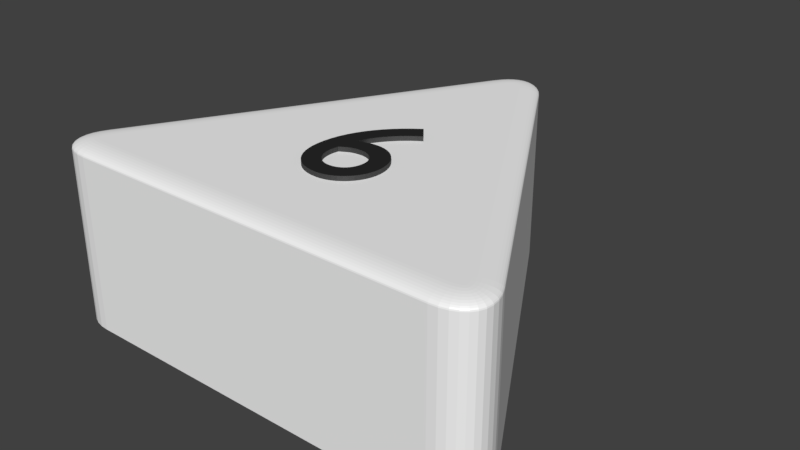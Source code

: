 # Source: dreieck_6_weiss.blend  (saved by Blender 2.79.0; exported with 4.5.12 LTS)
import bpy
from mathutils import Matrix  # noqa: F401  (used for matrix-valued properties, if any)

bpy.ops.wm.read_factory_settings(use_empty=True)
scene = bpy.context.scene
scene.name = 'Scene'

# ---- collections
col_collection_1 = bpy.data.collections.new('Collection 1'); scene.collection.children.link(col_collection_1)

# ---- materials (node trees are filled in below, after node groups)
mat_material_002 = bpy.data.materials.new('Material.002')
mat_material_002.alpha_threshold = 0.0
mat_material_002.roughness = 0.5
mat_material_003 = bpy.data.materials.new('Material.003')
mat_material_003.alpha_threshold = 0.0
mat_material_003.roughness = 0.5

# ---- material node trees
mat_material_002.use_nodes = True; mat_material_002.node_tree.nodes.clear()
_N = mat_material_002.node_tree.nodes; _L = mat_material_002.node_tree.links
n0 = _N.new('ShaderNodeBsdfDiffuse'); n0.name = 'Diffuse BSDF'; n0.location = (10, 300)
n0.inputs[0].default_value = (1.0, 1.0, 1.0, 1.0)
n1 = _N.new('ShaderNodeOutputMaterial'); n1.name = 'Material Output'; n1.location = (383, 229)
n2 = _N.new('ShaderNodeBsdfAnisotropic'); n2.name = 'Glossy BSDF'; n2.location = (9, 167)
n2.distribution = 'GGX'
n2.inputs[1].default_value = 0.4472
n3 = _N.new('ShaderNodeMixShader'); n3.name = 'Mix Shader'; n3.location = (208, 244)
n3.inputs[0].default_value = 0.1
_L.new(n0.outputs[0], n3.inputs[1])
_L.new(n2.outputs[0], n3.inputs[2])
_L.new(n3.outputs[0], n1.inputs[0])
n1.is_active_output = True
mat_material_003.use_nodes = True; mat_material_003.node_tree.nodes.clear()
_N = mat_material_003.node_tree.nodes; _L = mat_material_003.node_tree.links
n0 = _N.new('ShaderNodeBsdfDiffuse'); n0.name = 'Diffuse BSDF'; n0.location = (10, 300)
n0.inputs[0].default_value = (0.01298, 0.01298, 0.01298, 1.0)
n1 = _N.new('ShaderNodeOutputMaterial'); n1.name = 'Material Output'; n1.location = (383, 229)
n2 = _N.new('ShaderNodeBsdfAnisotropic'); n2.name = 'Glossy BSDF'; n2.location = (9, 167)
n2.distribution = 'GGX'
n2.inputs[1].default_value = 0.4472
n3 = _N.new('ShaderNodeMixShader'); n3.name = 'Mix Shader'; n3.location = (208, 244)
n3.inputs[0].default_value = 0.1
_L.new(n0.outputs[0], n3.inputs[1])
_L.new(n2.outputs[0], n3.inputs[2])
_L.new(n3.outputs[0], n1.inputs[0])
n1.is_active_output = True

# ---- world
world_world = bpy.data.worlds.new('World'); scene.world = world_world
world_world.color = (0.05088, 0.05088, 0.05088)
world_world.use_sun_shadow = False
world_world.sun_shadow_jitter_overblur = 0.0
world_world.cycles.sampling_method = 'MANUAL'

# ---- meshes
me_cylinder = bpy.data.meshes.new('Cylinder')
me_cylinder.from_pydata([(-0.1, 0.8268, -1.0), (0.1, 0.8268, -1.0), (-0.08313, 0.8518, -1.0), (-0.0642, 0.8718, -1.0), (-0.0437, 0.8866, -1.0), (-0.02212, 0.8955, -1.0), (-7.451e-09, 0.8985, -1.0), (0.02212, 0.8955, -1.0), (0.0437, 0.8866, -1.0), (0.0642, 0.8718, -1.0), (0.08313, 0.8518, -1.0), (0.766, -0.3268, -1.0), (0.666, -0.5, -1.0), (0.7792, -0.3539, -1.0), (0.7871, -0.3803, -1.0), (0.7896, -0.4054, -1.0), (0.7866, -0.4286, -1.0), (0.7782, -0.4493, -1.0), (0.7645, -0.4669, -1.0), (0.7459, -0.4811, -1.0), (0.7229, -0.4915, -1.0), (0.6961, -0.4979, -1.0), (-0.666, -0.5, -1.0), (-0.766, -0.3268, -1.0), (-0.6961, -0.4979, -1.0), (-0.7229, -0.4915, -1.0), (-0.7459, -0.4811, -1.0), (-0.7645, -0.4669, -1.0), (-0.7782, -0.4493, -1.0), (-0.7866, -0.4286, -1.0), (-0.7896, -0.4054, -1.0), (-0.7871, -0.3803, -1.0), (-0.7792, -0.3539, -1.0), (0.03214, 0.7843, 1.0), (0.1, 0.8268, 0.92), (0.04275, 0.791, 0.999), (0.05311, 0.7975, 0.9961), (0.06295, 0.8036, 0.9913), (0.07203, 0.8093, 0.9847), (0.08012, 0.8144, 0.9766), (0.08704, 0.8187, 0.967), (0.0926, 0.8222, 0.9563), (0.09668, 0.8247, 0.9447), (0.09916, 0.8263, 0.9325), (-0.03214, 0.7843, 1.0), (-0.1, 0.8268, 0.92), (-0.04275, 0.791, 0.999), (-0.05311, 0.7975, 0.9961), (-0.06295, 0.8036, 0.9913), (-0.07203, 0.8093, 0.9847), (-0.08012, 0.8144, 0.9766), (-0.08704, 0.8187, 0.967), (-0.0926, 0.8222, 0.9563), (-0.09668, 0.8247, 0.9447), (-0.09916, 0.8263, 0.9325), (0.02047, 0.8016, 1.0), (0.08313, 0.8518, 0.92), (0.03027, 0.8094, 0.999), (0.03983, 0.8171, 0.9961), (0.04891, 0.8244, 0.9913), (0.0573, 0.8311, 0.9847), (0.06477, 0.8371, 0.9766), (0.07116, 0.8422, 0.967), (0.0763, 0.8463, 0.9563), (0.08006, 0.8493, 0.9447), (0.08235, 0.8511, 0.9325), (0.01128, 0.8113, 1.0), (0.0642, 0.8718, 0.92), (0.01956, 0.8208, 0.999), (0.02764, 0.83, 0.9961), (0.03531, 0.8388, 0.9913), (0.04239, 0.8469, 0.9847), (0.0487, 0.8541, 0.9766), (0.0541, 0.8603, 0.967), (0.05844, 0.8652, 0.9563), (0.06161, 0.8689, 0.9447), (0.06355, 0.8711, 0.9325), (0.004518, 0.8162, 1.0), (0.0437, 0.8866, 0.92), (0.01065, 0.8272, 0.999), (0.01663, 0.8379, 0.9961), (0.02231, 0.8481, 0.9913), (0.02755, 0.8576, 0.9847), (0.03222, 0.8659, 0.9766), (0.03622, 0.8731, 0.967), (0.03943, 0.8789, 0.9563), (0.04178, 0.8831, 0.9447), (0.04322, 0.8857, 0.9325), (0.001011, 0.8177, 1.0), (0.02212, 0.8955, 0.92), (0.004314, 0.8298, 0.999), (0.007535, 0.8417, 0.9961), (0.0106, 0.853, 0.9913), (0.01342, 0.8634, 0.9847), (0.01594, 0.8727, 0.9766), (0.01809, 0.8807, 0.967), (0.01982, 0.887, 0.9563), (0.02109, 0.8917, 0.9447), (0.02186, 0.8946, 0.9325), (-1.397e-08, 0.8178, 1.0), (-7.451e-09, 0.8985, 0.92), (-1.298e-08, 0.8304, 0.999), (-1.199e-08, 0.8427, 0.9961), (-1.106e-08, 0.8545, 0.9913), (-1.024e-08, 0.8653, 0.9847), (-9.313e-09, 0.8749, 0.9766), (-8.615e-09, 0.8831, 0.967), (-8.149e-09, 0.8897, 0.9563), (-7.8e-09, 0.8946, 0.9447), (-7.567e-09, 0.8975, 0.9325), (-0.001011, 0.8177, 1.0), (-0.02212, 0.8955, 0.92), (-0.004314, 0.8298, 0.999), (-0.007535, 0.8417, 0.9961), (-0.0106, 0.853, 0.9913), (-0.01342, 0.8634, 0.9847), (-0.01594, 0.8727, 0.9766), (-0.01809, 0.8807, 0.967), (-0.01982, 0.887, 0.9563), (-0.02109, 0.8917, 0.9447), (-0.02186, 0.8946, 0.9325), (-0.004518, 0.8162, 1.0), (-0.0437, 0.8866, 0.92), (-0.01065, 0.8272, 0.999), (-0.01663, 0.8379, 0.9961), (-0.02231, 0.8481, 0.9913), (-0.02755, 0.8576, 0.9847), (-0.03222, 0.8659, 0.9766), (-0.03622, 0.8731, 0.967), (-0.03943, 0.8789, 0.9563), (-0.04178, 0.8831, 0.9447), (-0.04322, 0.8857, 0.9325), (-0.01128, 0.8113, 1.0), (-0.0642, 0.8718, 0.92), (-0.01956, 0.8208, 0.999), (-0.02764, 0.83, 0.9961), (-0.03531, 0.8388, 0.9913), (-0.04239, 0.8469, 0.9847), (-0.0487, 0.8541, 0.9766), (-0.0541, 0.8603, 0.967), (-0.05844, 0.8652, 0.9563), (-0.06161, 0.8689, 0.9447), (-0.06355, 0.8711, 0.9325), (-0.02047, 0.8016, 1.0), (-0.08313, 0.8518, 0.92), (-0.03027, 0.8094, 0.999), (-0.03983, 0.8171, 0.9961), (-0.04891, 0.8244, 0.9913), (-0.0573, 0.8311, 0.9847), (-0.06477, 0.8371, 0.9766), (-0.07116, 0.8422, 0.967), (-0.0763, 0.8463, 0.9563), (-0.08006, 0.8493, 0.9447), (-0.08235, 0.8511, 0.9325), (0.6632, -0.42, 1.0), (0.666, -0.5, 0.92), (0.6636, -0.4325, 0.999), (0.6641, -0.4447, 0.9961), (0.6645, -0.4563, 0.9913), (0.6649, -0.467, 0.9847), (0.6652, -0.4766, 0.9766), (0.6655, -0.4847, 0.967), (0.6657, -0.4913, 0.9563), (0.6659, -0.4961, 0.9447), (0.666, -0.499, 0.9325), (0.6953, -0.3643, 1.0), (0.766, -0.3268, 0.92), (0.7064, -0.3585, 0.999), (0.7172, -0.3527, 0.9961), (0.7274, -0.3473, 0.9913), (0.7369, -0.3423, 0.9847), (0.7453, -0.3378, 0.9766), (0.7525, -0.334, 0.967), (0.7583, -0.3309, 0.9563), (0.7626, -0.3286, 0.9447), (0.7652, -0.3273, 0.9325), (0.684, -0.4185, 1.0), (0.6961, -0.4979, 0.92), (0.6859, -0.4309, 0.999), (0.6877, -0.443, 0.9961), (0.6895, -0.4545, 0.9913), (0.6911, -0.4652, 0.9847), (0.6925, -0.4746, 0.9766), (0.6938, -0.4827, 0.967), (0.6948, -0.4892, 0.9563), (0.6955, -0.494, 0.9447), (0.6959, -0.4969, 0.9325), (0.697, -0.4154, 1.0), (0.7229, -0.4915, 0.92), (0.7011, -0.4273, 0.999), (0.705, -0.439, 0.9961), (0.7088, -0.45, 0.9913), (0.7122, -0.4602, 0.9847), (0.7153, -0.4692, 0.9766), (0.718, -0.477, 0.967), (0.7201, -0.4832, 0.9563), (0.7217, -0.4878, 0.9447), (0.7226, -0.4906, 0.9325), (0.7046, -0.412, 1.0), (0.7459, -0.4811, 0.92), (0.7111, -0.4228, 0.999), (0.7174, -0.4334, 0.9961), (0.7234, -0.4434, 0.9913), (0.7289, -0.4526, 0.9847), (0.7338, -0.4609, 0.9766), (0.738, -0.4679, 0.967), (0.7414, -0.4736, 0.9563), (0.7439, -0.4777, 0.9447), (0.7454, -0.4803, 0.9325), (0.7076, -0.4097, 1.0), (0.7645, -0.4669, 0.92), (0.7165, -0.4187, 0.999), (0.7252, -0.4274, 0.9961), (0.7334, -0.4357, 0.9913), (0.741, -0.4433, 0.9847), (0.7478, -0.4502, 0.9766), (0.7536, -0.456, 0.967), (0.7583, -0.4607, 0.9563), (0.7617, -0.4641, 0.9447), (0.7638, -0.4662, 0.9325), (0.7082, -0.4089, 1.0), (0.7782, -0.4493, 0.92), (0.7192, -0.4152, 0.999), (0.7298, -0.4214, 0.9961), (0.74, -0.4272, 0.9913), (0.7493, -0.4326, 0.9847), (0.7577, -0.4374, 0.9766), (0.7648, -0.4416, 0.967), (0.7705, -0.4449, 0.9563), (0.7747, -0.4473, 0.9447), (0.7773, -0.4488, 0.9325), (0.7086, -0.408, 1.0), (0.7866, -0.4286, 0.92), (0.7208, -0.4112, 0.999), (0.7327, -0.4143, 0.9961), (0.744, -0.4173, 0.9913), (0.7545, -0.4201, 0.9847), (0.7638, -0.4226, 0.9766), (0.7717, -0.4247, 0.967), (0.7781, -0.4264, 0.9563), (0.7828, -0.4276, 0.9447), (0.7856, -0.4283, 0.9325), (0.7091, -0.4042, 1.0), (0.7896, -0.4054, 0.92), (0.7217, -0.4044, 0.999), (0.734, -0.4046, 0.9961), (0.7457, -0.4048, 0.9913), (0.7564, -0.4049, 0.9847), (0.766, -0.4051, 0.9766), (0.7742, -0.4052, 0.967), (0.7809, -0.4053, 0.9563), (0.7857, -0.4054, 0.9447), (0.7886, -0.4054, 0.9325), (0.7083, -0.3959, 1.0), (0.7871, -0.3803, 0.92), (0.7206, -0.3935, 0.999), (0.7327, -0.3911, 0.9961), (0.7441, -0.3888, 0.9913), (0.7546, -0.3867, 0.9847), (0.764, -0.3849, 0.9766), (0.7721, -0.3833, 0.967), (0.7785, -0.382, 0.9563), (0.7833, -0.3811, 0.9447), (0.7862, -0.3805, 0.9325), (0.7044, -0.3831, 1.0), (0.7792, -0.3539, 0.92), (0.7161, -0.3785, 0.999), (0.7275, -0.3741, 0.9961), (0.7384, -0.3698, 0.9913), (0.7484, -0.3659, 0.9847), (0.7573, -0.3624, 0.9766), (0.7649, -0.3595, 0.967), (0.7711, -0.3571, 0.9563), (0.7755, -0.3553, 0.9447), (0.7783, -0.3542, 0.9325), (-0.6953, -0.3643, 1.0), (-0.766, -0.3268, 0.92), (-0.7064, -0.3585, 0.999), (-0.7172, -0.3527, 0.9961), (-0.7274, -0.3473, 0.9913), (-0.7369, -0.3423, 0.9847), (-0.7453, -0.3378, 0.9766), (-0.7525, -0.334, 0.967), (-0.7583, -0.3309, 0.9563), (-0.7626, -0.3286, 0.9447), (-0.7652, -0.3273, 0.9325), (-0.6632, -0.42, 1.0), (-0.666, -0.5, 0.92), (-0.6636, -0.4325, 0.999), (-0.6641, -0.4447, 0.9961), (-0.6645, -0.4563, 0.9913), (-0.6649, -0.467, 0.9847), (-0.6652, -0.4766, 0.9766), (-0.6655, -0.4847, 0.967), (-0.6657, -0.4913, 0.9563), (-0.6659, -0.4961, 0.9447), (-0.666, -0.499, 0.9325), (-0.7044, -0.3831, 1.0), (-0.7792, -0.3539, 0.92), (-0.7161, -0.3785, 0.999), (-0.7275, -0.3741, 0.9961), (-0.7384, -0.3698, 0.9913), (-0.7484, -0.3659, 0.9847), (-0.7573, -0.3624, 0.9766), (-0.7649, -0.3595, 0.967), (-0.7711, -0.3571, 0.9563), (-0.7755, -0.3553, 0.9447), (-0.7783, -0.3542, 0.9325), (-0.7083, -0.3959, 1.0), (-0.7871, -0.3803, 0.92), (-0.7206, -0.3935, 0.999), (-0.7327, -0.3911, 0.9961), (-0.7441, -0.3888, 0.9913), (-0.7546, -0.3867, 0.9847), (-0.764, -0.3849, 0.9766), (-0.7721, -0.3833, 0.967), (-0.7785, -0.382, 0.9563), (-0.7833, -0.3811, 0.9447), (-0.7862, -0.3805, 0.9325), (-0.7091, -0.4042, 1.0), (-0.7896, -0.4054, 0.92), (-0.7217, -0.4044, 0.999), (-0.734, -0.4046, 0.9961), (-0.7457, -0.4048, 0.9913), (-0.7564, -0.4049, 0.9847), (-0.766, -0.4051, 0.9766), (-0.7742, -0.4052, 0.967), (-0.7809, -0.4053, 0.9563), (-0.7857, -0.4054, 0.9447), (-0.7886, -0.4054, 0.9325), (-0.7086, -0.408, 1.0), (-0.7866, -0.4286, 0.92), (-0.7208, -0.4112, 0.999), (-0.7327, -0.4143, 0.9961), (-0.744, -0.4173, 0.9913), (-0.7545, -0.4201, 0.9847), (-0.7638, -0.4226, 0.9766), (-0.7717, -0.4247, 0.967), (-0.7781, -0.4264, 0.9563), (-0.7828, -0.4276, 0.9447), (-0.7856, -0.4283, 0.9325), (-0.7082, -0.4089, 1.0), (-0.7782, -0.4493, 0.92), (-0.7192, -0.4152, 0.999), (-0.7298, -0.4214, 0.9961), (-0.74, -0.4272, 0.9913), (-0.7493, -0.4326, 0.9847), (-0.7577, -0.4374, 0.9766), (-0.7648, -0.4416, 0.967), (-0.7705, -0.4449, 0.9563), (-0.7747, -0.4473, 0.9447), (-0.7773, -0.4488, 0.9325), (-0.7076, -0.4097, 1.0), (-0.7645, -0.4669, 0.92), (-0.7165, -0.4187, 0.999), (-0.7252, -0.4274, 0.9961), (-0.7334, -0.4357, 0.9913), (-0.741, -0.4433, 0.9847), (-0.7478, -0.4502, 0.9766), (-0.7536, -0.456, 0.967), (-0.7583, -0.4607, 0.9563), (-0.7617, -0.4641, 0.9447), (-0.7638, -0.4662, 0.9325), (-0.7046, -0.412, 1.0), (-0.7459, -0.4811, 0.92), (-0.7111, -0.4228, 0.999), (-0.7174, -0.4334, 0.9961), (-0.7234, -0.4434, 0.9913), (-0.7289, -0.4526, 0.9847), (-0.7338, -0.4609, 0.9766), (-0.738, -0.4679, 0.967), (-0.7414, -0.4736, 0.9563), (-0.7439, -0.4777, 0.9447), (-0.7454, -0.4803, 0.9325), (-0.697, -0.4154, 1.0), (-0.7229, -0.4915, 0.92), (-0.7011, -0.4273, 0.999), (-0.705, -0.439, 0.9961), (-0.7088, -0.45, 0.9913), (-0.7122, -0.4602, 0.9847), (-0.7153, -0.4692, 0.9766), (-0.718, -0.477, 0.967), (-0.7201, -0.4832, 0.9563), (-0.7217, -0.4878, 0.9447), (-0.7226, -0.4906, 0.9325), (-0.684, -0.4185, 1.0), (-0.6961, -0.4979, 0.92), (-0.6859, -0.4309, 0.999), (-0.6877, -0.443, 0.9961), (-0.6895, -0.4545, 0.9913), (-0.6911, -0.4652, 0.9847), (-0.6925, -0.4746, 0.9766), (-0.6938, -0.4827, 0.967), (-0.6948, -0.4892, 0.9563), (-0.6955, -0.494, 0.9447), (-0.6959, -0.4969, 0.9325), (0.04738, 0.257, 1.05), (0.02015, 0.2374, 1.05), (-0.004891, 0.2166, 1.05), (-0.02771, 0.1947, 1.05), (-0.04826, 0.1717, 1.05), (-0.06652, 0.1478, 1.05), (-0.08246, 0.1231, 1.05), (-0.09603, 0.0977, 1.05), (-0.1072, 0.07169, 1.05), (-0.116, 0.04519, 1.05), (-0.1223, 0.01831, 1.05), (-0.1261, -0.008845, 1.05), (-0.1273, -0.03616, 1.05), (-0.1262, -0.05857, 1.05), (-0.1227, -0.07963, 1.05), (-0.1171, -0.09924, 1.05), (-0.1095, -0.1173, 1.05), (-0.09984, -0.1336, 1.05), (-0.08838, -0.1482, 1.05), (-0.07516, -0.1608, 1.05), (-0.0603, -0.1714, 1.05), (-0.04391, -0.1798, 1.05), (-0.02608, -0.186, 1.05), (-0.006918, -0.1898, 1.05), (0.01346, -0.191, 1.05), (0.03065, -0.1898, 1.05), (0.04722, -0.1863, 1.05), (0.06299, -0.1806, 1.05), (0.07782, -0.173, 1.05), (0.09153, -0.1635, 1.05), (0.1039, -0.1524, 1.05), (0.1149, -0.1398, 1.05), (0.1243, -0.1259, 1.05), (0.1318, -0.1108, 1.05), (0.1374, -0.09482, 1.05), (0.1409, -0.07797, 1.05), (0.1421, -0.06048, 1.05), (0.141, -0.04278, 1.05), (0.1379, -0.02593, 1.05), (0.1328, -0.01007, 1.05), (0.1259, 0.004682, 1.05), (0.1173, 0.01819, 1.05), (0.1071, 0.03032, 1.05), (0.09552, 0.04094, 1.05), (0.08256, 0.04993, 1.05), (0.06839, 0.05715, 1.05), (0.05314, 0.06247, 1.05), (0.03692, 0.06576, 1.05), (0.01986, 0.06688, 1.05), (0.0128, 0.0667, 1.05), (0.005992, 0.06617, 1.05), (-0.0005556, 0.06534, 1.05), (-0.00685, 0.06423, 1.05), (-0.01289, 0.06286, 1.05), (-0.0187, 0.06128, 1.05), (-0.02426, 0.05951, 1.05), (-0.02958, 0.05759, 1.05), (-0.03468, 0.05554, 1.05), (-0.03954, 0.0534, 1.05), (-0.04419, 0.05119, 1.05), (-0.04862, 0.04896, 1.05), (-0.04339, 0.0642, 1.05), (-0.03675, 0.07943, 1.05), (-0.0288, 0.09457, 1.05), (-0.01963, 0.1095, 1.05), (-0.009345, 0.1241, 1.05), (0.001944, 0.1383, 1.05), (0.01414, 0.152, 1.05), (0.02714, 0.1651, 1.05), (0.04084, 0.1774, 1.05), (0.05515, 0.1889, 1.05), (0.06995, 0.1994, 1.05), (0.08514, 0.209, 1.05), (-0.06206, -0.01568, 1.05), (-0.05543, -0.01146, 1.05), (-0.04925, -0.007751, 1.05), (-0.04343, -0.00452, 1.05), (-0.03788, -0.001742, 1.05), (-0.03252, 0.0006089, 1.05), (-0.02726, 0.00256, 1.05), (-0.02201, 0.004138, 1.05), (-0.01669, 0.005369, 1.05), (-0.01121, 0.00628, 1.05), (-0.005478, 0.006898, 1.05), (0.0005833, 0.007249, 1.05), (0.007064, 0.00736, 1.05), (0.01723, 0.006771, 1.05), (0.02687, 0.005049, 1.05), (0.03591, 0.00226, 1.05), (0.0443, -0.001529, 1.05), (0.05196, -0.006251, 1.05), (0.05882, -0.01184, 1.05), (0.06482, -0.01823, 1.05), (0.06988, -0.02535, 1.05), (0.07393, -0.03314, 1.05), (0.07692, -0.04153, 1.05), (0.07876, -0.05045, 1.05), (0.07938, -0.05984, 1.05), (0.07881, -0.07026, 1.05), (0.07711, -0.08004, 1.05), (0.07433, -0.08913, 1.05), (0.07054, -0.09748, 1.05), (0.06578, -0.105, 1.05), (0.0601, -0.1118, 1.05), (0.05356, -0.1176, 1.05), (0.0462, -0.1225, 1.05), (0.03807, -0.1263, 1.05), (0.02924, -0.1292, 1.05), (0.01974, -0.1309, 1.05), (0.009624, -0.1315, 1.05), (-0.001649, -0.1306, 1.05), (-0.01262, -0.1279, 1.05), (-0.02309, -0.1235, 1.05), (-0.03285, -0.1174, 1.05), (-0.04172, -0.1097, 1.05), (-0.0495, -0.1005, 1.05), (-0.05598, -0.08974, 1.05), (-0.06097, -0.07757, 1.05), (-0.06427, -0.06402, 1.05), (-0.06568, -0.04915, 1.05), (-0.06501, -0.03302, 1.05), (0.04738, 0.257, 0.95), (0.02015, 0.2374, 0.95), (-0.004891, 0.2166, 0.95), (-0.02771, 0.1947, 0.95), (-0.04826, 0.1717, 0.95), (-0.06652, 0.1478, 0.95), (-0.08246, 0.1231, 0.95), (-0.09603, 0.0977, 0.95), (-0.1072, 0.07169, 0.95), (-0.116, 0.04519, 0.95), (-0.1223, 0.01831, 0.95), (-0.1261, -0.008845, 0.95), (-0.1273, -0.03616, 0.95), (-0.1262, -0.05857, 0.95), (-0.1227, -0.07963, 0.95), (-0.1171, -0.09924, 0.95), (-0.1095, -0.1173, 0.95), (-0.09984, -0.1336, 0.95), (-0.08838, -0.1482, 0.95), (-0.07516, -0.1608, 0.95), (-0.0603, -0.1714, 0.95), (-0.04391, -0.1798, 0.95), (-0.02608, -0.186, 0.95), (-0.006918, -0.1898, 0.95), (0.01346, -0.191, 0.95), (0.03065, -0.1898, 0.95), (0.04722, -0.1863, 0.95), (0.06299, -0.1806, 0.95), (0.07782, -0.173, 0.95), (0.09153, -0.1635, 0.95), (0.1039, -0.1524, 0.95), (0.1149, -0.1398, 0.95), (0.1243, -0.1259, 0.95), (0.1318, -0.1108, 0.95), (0.1374, -0.09482, 0.95), (0.1409, -0.07797, 0.95), (0.1421, -0.06048, 0.95), (0.141, -0.04278, 0.95), (0.1379, -0.02593, 0.95), (0.1328, -0.01007, 0.95), (0.1259, 0.004682, 0.95), (0.1173, 0.01819, 0.95), (0.1071, 0.03032, 0.95), (0.09552, 0.04094, 0.95), (0.08256, 0.04993, 0.95), (0.06839, 0.05715, 0.95), (0.05314, 0.06247, 0.95), (0.03692, 0.06576, 0.95), (0.01986, 0.06688, 0.95), (0.0128, 0.0667, 0.95), (0.005992, 0.06617, 0.95), (-0.0005556, 0.06534, 0.95), (-0.00685, 0.06423, 0.95), (-0.01289, 0.06286, 0.95), (-0.0187, 0.06128, 0.95), (-0.02426, 0.05951, 0.95), (-0.02958, 0.05759, 0.95), (-0.03468, 0.05554, 0.95), (-0.03954, 0.0534, 0.95), (-0.04419, 0.05119, 0.95), (-0.04862, 0.04896, 0.95), (-0.04339, 0.0642, 0.95), (-0.03675, 0.07943, 0.95), (-0.0288, 0.09457, 0.95), (-0.01963, 0.1095, 0.95), (-0.009345, 0.1241, 0.95), (0.001944, 0.1383, 0.95), (0.01414, 0.152, 0.95), (0.02714, 0.1651, 0.95), (0.04084, 0.1774, 0.95), (0.05515, 0.1889, 0.95), (0.06995, 0.1994, 0.95), (0.08514, 0.209, 0.95), (-0.06206, -0.01568, 0.95), (-0.05543, -0.01146, 0.95), (-0.04925, -0.007751, 0.95), (-0.04343, -0.00452, 0.95), (-0.03788, -0.001742, 0.95), (-0.03252, 0.0006089, 0.95), (-0.02726, 0.00256, 0.95), (-0.02201, 0.004138, 0.95), (-0.01669, 0.005369, 0.95), (-0.01121, 0.00628, 0.95), (-0.005478, 0.006898, 0.95), (0.0005833, 0.007249, 0.95), (0.007064, 0.00736, 0.95), (0.01723, 0.006771, 0.95), (0.02687, 0.005049, 0.95), (0.03591, 0.00226, 0.95), (0.0443, -0.001529, 0.95), (0.05196, -0.006251, 0.95), (0.05882, -0.01184, 0.95), (0.06482, -0.01823, 0.95), (0.06988, -0.02535, 0.95), (0.07393, -0.03314, 0.95), (0.07692, -0.04153, 0.95), (0.07876, -0.05045, 0.95), (0.07938, -0.05984, 0.95), (0.07881, -0.07026, 0.95), (0.07711, -0.08004, 0.95), (0.07433, -0.08913, 0.95), (0.07054, -0.09748, 0.95), (0.06578, -0.105, 0.95), (0.0601, -0.1118, 0.95), (0.05356, -0.1176, 0.95), (0.0462, -0.1225, 0.95), (0.03807, -0.1263, 0.95), (0.02924, -0.1292, 0.95), (0.01974, -0.1309, 0.95), (0.009624, -0.1315, 0.95), (-0.001649, -0.1306, 0.95), (-0.01262, -0.1279, 0.95), (-0.02309, -0.1235, 0.95), (-0.03285, -0.1174, 0.95), (-0.04172, -0.1097, 0.95), (-0.0495, -0.1005, 0.95), (-0.05598, -0.08974, 0.95), (-0.06097, -0.07757, 0.95), (-0.06427, -0.06402, 0.95), (-0.06568, -0.04915, 0.95), (-0.06501, -0.03302, 0.95)], [], [(9, 67, 56, 10), (265, 13, 11, 166), (0, 45, 144, 2), (154, 176, 187, 198, 209, 220, 231, 242, 253, 264, 165, 33, 55, 66, 77, 88, 99, 110, 121, 132, 143, 44, 275, 297, 308, 319, 330, 341, 352, 363, 374, 385, 286), (23, 276, 45, 0), (155, 12, 21, 177), (2, 144, 133, 3), (3, 133, 122, 4), (4, 122, 111, 5), (5, 111, 100, 6), (6, 100, 89, 7), (7, 89, 78, 8), (8, 78, 67, 9), (1, 34, 166, 11), (12, 155, 287, 22), (188, 20, 19, 199), (199, 19, 18, 210), (210, 18, 17, 221), (221, 17, 16, 232), (232, 16, 15, 243), (243, 15, 14, 254), (254, 14, 13, 265), (276, 23, 32, 298), (177, 21, 20, 188), (386, 24, 22, 287), (309, 31, 30, 320), (320, 30, 29, 331), (331, 29, 28, 342), (342, 28, 27, 353), (353, 27, 26, 364), (364, 26, 25, 375), (375, 25, 24, 386), (298, 32, 31, 309), (0, 2, 3, 4, 5, 6, 7, 8, 9, 10, 1, 11, 13, 14, 15, 16, 17, 18, 19, 20, 21, 12, 22, 24, 25, 26, 27, 28, 29, 30, 31, 32, 23), (44, 143, 145, 46), (46, 145, 146, 47), (47, 146, 147, 48), (48, 147, 148, 49), (49, 148, 149, 50), (50, 149, 150, 51), (51, 150, 151, 52), (52, 151, 152, 53), (53, 152, 153, 54), (54, 153, 144, 45), (143, 132, 134, 145), (145, 134, 135, 146), (146, 135, 136, 147), (147, 136, 137, 148), (148, 137, 138, 149), (149, 138, 139, 150), (150, 139, 140, 151), (151, 140, 141, 152), (152, 141, 142, 153), (153, 142, 133, 144), (132, 121, 123, 134), (134, 123, 124, 135), (135, 124, 125, 136), (136, 125, 126, 137), (137, 126, 127, 138), (138, 127, 128, 139), (139, 128, 129, 140), (140, 129, 130, 141), (141, 130, 131, 142), (142, 131, 122, 133), (121, 110, 112, 123), (123, 112, 113, 124), (124, 113, 114, 125), (125, 114, 115, 126), (126, 115, 116, 127), (127, 116, 117, 128), (128, 117, 118, 129), (129, 118, 119, 130), (130, 119, 120, 131), (131, 120, 111, 122), (110, 99, 101, 112), (112, 101, 102, 113), (113, 102, 103, 114), (114, 103, 104, 115), (115, 104, 105, 116), (116, 105, 106, 117), (117, 106, 107, 118), (118, 107, 108, 119), (119, 108, 109, 120), (120, 109, 100, 111), (99, 88, 90, 101), (101, 90, 91, 102), (102, 91, 92, 103), (103, 92, 93, 104), (104, 93, 94, 105), (105, 94, 95, 106), (106, 95, 96, 107), (107, 96, 97, 108), (108, 97, 98, 109), (109, 98, 89, 100), (88, 77, 79, 90), (90, 79, 80, 91), (91, 80, 81, 92), (92, 81, 82, 93), (93, 82, 83, 94), (94, 83, 84, 95), (95, 84, 85, 96), (96, 85, 86, 97), (97, 86, 87, 98), (98, 87, 78, 89), (77, 66, 68, 79), (79, 68, 69, 80), (80, 69, 70, 81), (81, 70, 71, 82), (82, 71, 72, 83), (83, 72, 73, 84), (84, 73, 74, 85), (85, 74, 75, 86), (86, 75, 76, 87), (87, 76, 67, 78), (66, 55, 57, 68), (68, 57, 58, 69), (69, 58, 59, 70), (70, 59, 60, 71), (71, 60, 61, 72), (72, 61, 62, 73), (73, 62, 63, 74), (74, 63, 64, 75), (75, 64, 65, 76), (76, 65, 56, 67), (55, 33, 35, 57), (57, 35, 36, 58), (58, 36, 37, 59), (59, 37, 38, 60), (60, 38, 39, 61), (61, 39, 40, 62), (62, 40, 41, 63), (63, 41, 42, 64), (64, 42, 43, 65), (65, 43, 34, 56), (176, 154, 156, 178), (178, 156, 157, 179), (179, 157, 158, 180), (180, 158, 159, 181), (181, 159, 160, 182), (182, 160, 161, 183), (183, 161, 162, 184), (184, 162, 163, 185), (185, 163, 164, 186), (186, 164, 155, 177), (187, 176, 178, 189), (189, 178, 179, 190), (190, 179, 180, 191), (191, 180, 181, 192), (192, 181, 182, 193), (193, 182, 183, 194), (194, 183, 184, 195), (195, 184, 185, 196), (196, 185, 186, 197), (197, 186, 177, 188), (198, 187, 189, 200), (200, 189, 190, 201), (201, 190, 191, 202), (202, 191, 192, 203), (203, 192, 193, 204), (204, 193, 194, 205), (205, 194, 195, 206), (206, 195, 196, 207), (207, 196, 197, 208), (208, 197, 188, 199), (209, 198, 200, 211), (211, 200, 201, 212), (212, 201, 202, 213), (213, 202, 203, 214), (214, 203, 204, 215), (215, 204, 205, 216), (216, 205, 206, 217), (217, 206, 207, 218), (218, 207, 208, 219), (219, 208, 199, 210), (220, 209, 211, 222), (222, 211, 212, 223), (223, 212, 213, 224), (224, 213, 214, 225), (225, 214, 215, 226), (226, 215, 216, 227), (227, 216, 217, 228), (228, 217, 218, 229), (229, 218, 219, 230), (230, 219, 210, 221), (231, 220, 222, 233), (233, 222, 223, 234), (234, 223, 224, 235), (235, 224, 225, 236), (236, 225, 226, 237), (237, 226, 227, 238), (238, 227, 228, 239), (239, 228, 229, 240), (240, 229, 230, 241), (241, 230, 221, 232), (242, 231, 233, 244), (244, 233, 234, 245), (245, 234, 235, 246), (246, 235, 236, 247), (247, 236, 237, 248), (248, 237, 238, 249), (249, 238, 239, 250), (250, 239, 240, 251), (251, 240, 241, 252), (252, 241, 232, 243), (253, 242, 244, 255), (255, 244, 245, 256), (256, 245, 246, 257), (257, 246, 247, 258), (258, 247, 248, 259), (259, 248, 249, 260), (260, 249, 250, 261), (261, 250, 251, 262), (262, 251, 252, 263), (263, 252, 243, 254), (264, 253, 255, 266), (266, 255, 256, 267), (267, 256, 257, 268), (268, 257, 258, 269), (269, 258, 259, 270), (270, 259, 260, 271), (271, 260, 261, 272), (272, 261, 262, 273), (273, 262, 263, 274), (274, 263, 254, 265), (165, 264, 266, 167), (167, 266, 267, 168), (168, 267, 268, 169), (169, 268, 269, 170), (170, 269, 270, 171), (171, 270, 271, 172), (172, 271, 272, 173), (173, 272, 273, 174), (174, 273, 274, 175), (175, 274, 265, 166), (297, 275, 277, 299), (299, 277, 278, 300), (300, 278, 279, 301), (301, 279, 280, 302), (302, 280, 281, 303), (303, 281, 282, 304), (304, 282, 283, 305), (305, 283, 284, 306), (306, 284, 285, 307), (307, 285, 276, 298), (308, 297, 299, 310), (310, 299, 300, 311), (311, 300, 301, 312), (312, 301, 302, 313), (313, 302, 303, 314), (314, 303, 304, 315), (315, 304, 305, 316), (316, 305, 306, 317), (317, 306, 307, 318), (318, 307, 298, 309), (319, 308, 310, 321), (321, 310, 311, 322), (322, 311, 312, 323), (323, 312, 313, 324), (324, 313, 314, 325), (325, 314, 315, 326), (326, 315, 316, 327), (327, 316, 317, 328), (328, 317, 318, 329), (329, 318, 309, 320), (330, 319, 321, 332), (332, 321, 322, 333), (333, 322, 323, 334), (334, 323, 324, 335), (335, 324, 325, 336), (336, 325, 326, 337), (337, 326, 327, 338), (338, 327, 328, 339), (339, 328, 329, 340), (340, 329, 320, 331), (341, 330, 332, 343), (343, 332, 333, 344), (344, 333, 334, 345), (345, 334, 335, 346), (346, 335, 336, 347), (347, 336, 337, 348), (348, 337, 338, 349), (349, 338, 339, 350), (350, 339, 340, 351), (351, 340, 331, 342), (352, 341, 343, 354), (354, 343, 344, 355), (355, 344, 345, 356), (356, 345, 346, 357), (357, 346, 347, 358), (358, 347, 348, 359), (359, 348, 349, 360), (360, 349, 350, 361), (361, 350, 351, 362), (362, 351, 342, 353), (363, 352, 354, 365), (365, 354, 355, 366), (366, 355, 356, 367), (367, 356, 357, 368), (368, 357, 358, 369), (369, 358, 359, 370), (370, 359, 360, 371), (371, 360, 361, 372), (372, 361, 362, 373), (373, 362, 353, 364), (374, 363, 365, 376), (376, 365, 366, 377), (377, 366, 367, 378), (378, 367, 368, 379), (379, 368, 369, 380), (380, 369, 370, 381), (381, 370, 371, 382), (382, 371, 372, 383), (383, 372, 373, 384), (384, 373, 364, 375), (385, 374, 376, 387), (387, 376, 377, 388), (388, 377, 378, 389), (389, 378, 379, 390), (390, 379, 380, 391), (391, 380, 381, 392), (392, 381, 382, 393), (393, 382, 383, 394), (394, 383, 384, 395), (395, 384, 375, 386), (286, 385, 387, 288), (288, 387, 388, 289), (289, 388, 389, 290), (290, 389, 390, 291), (291, 390, 391, 292), (292, 391, 392, 293), (293, 392, 393, 294), (294, 393, 394, 295), (295, 394, 395, 296), (296, 395, 386, 287), (33, 165, 167, 35), (35, 167, 168, 36), (36, 168, 169, 37), (37, 169, 170, 38), (38, 170, 171, 39), (39, 171, 172, 40), (40, 172, 173, 41), (41, 173, 174, 42), (42, 174, 175, 43), (43, 175, 166, 34), (275, 44, 46, 277), (277, 46, 47, 278), (278, 47, 48, 279), (279, 48, 49, 280), (280, 49, 50, 281), (281, 50, 51, 282), (282, 51, 52, 283), (283, 52, 53, 284), (284, 53, 54, 285), (285, 54, 45, 276), (287, 155, 164, 296), (296, 164, 163, 295), (295, 163, 162, 294), (294, 162, 161, 293), (293, 161, 160, 292), (292, 160, 159, 291), (291, 159, 158, 290), (290, 158, 157, 289), (289, 157, 156, 288), (288, 156, 154, 286), (10, 56, 34, 1), (397, 468, 396), (398, 468, 397), (399, 468, 398), (399, 467, 468), (399, 466, 467), (400, 466, 399), (400, 465, 466), (400, 464, 465), (401, 464, 400), (401, 463, 464), (401, 462, 463), (402, 462, 401), (402, 461, 462), (402, 460, 461), (403, 460, 402), (403, 459, 460), (404, 459, 403), (404, 458, 459), (404, 457, 458), (405, 457, 404), (445, 443, 444), (446, 443, 445), (447, 443, 446), (447, 442, 443), (448, 442, 447), (449, 442, 448), (405, 456, 457), (450, 442, 449), (450, 441, 442), (451, 441, 450), (452, 441, 451), (453, 441, 452), (453, 440, 441), (454, 440, 453), (455, 440, 454), (456, 440, 455), (456, 439, 440), (405, 439, 456), (406, 439, 405), (406, 438, 439), (406, 437, 438), (407, 478, 406), (478, 479, 406), (479, 437, 406), (479, 480, 437), (480, 481, 437), (481, 436, 437), (482, 436, 481), (483, 436, 482), (407, 477, 478), (407, 476, 477), (484, 436, 483), (484, 435, 436), (407, 475, 476), (407, 474, 475), (485, 435, 484), (407, 473, 474), (486, 435, 485), (407, 472, 473), (407, 471, 472), (487, 435, 486), (407, 470, 471), (408, 470, 407), (487, 434, 435), (408, 469, 470), (488, 434, 487), (408, 516, 469), (489, 434, 488), (490, 434, 489), (490, 433, 434), (408, 515, 516), (491, 433, 490), (409, 515, 408), (492, 433, 491), (492, 432, 433), (409, 514, 515), (493, 432, 492), (410, 514, 409), (494, 432, 493), (494, 431, 432), (410, 513, 514), (495, 431, 494), (410, 512, 513), (495, 430, 431), (411, 512, 410), (496, 430, 495), (497, 430, 496), (411, 511, 512), (497, 429, 430), (498, 429, 497), (412, 511, 411), (412, 510, 511), (499, 429, 498), (412, 509, 510), (499, 428, 429), (500, 428, 499), (413, 509, 412), (413, 508, 509), (501, 428, 500), (502, 428, 501), (413, 507, 508), (502, 427, 428), (503, 427, 502), (413, 506, 507), (504, 427, 503), (413, 505, 506), (505, 427, 504), (413, 427, 505), (414, 427, 413), (414, 426, 427), (415, 426, 414), (415, 425, 426), (416, 425, 415), (416, 424, 425), (417, 424, 416), (417, 423, 424), (418, 423, 417), (418, 422, 423), (419, 422, 418), (419, 421, 422), (420, 421, 419), (518, 517, 589), (519, 518, 589), (520, 519, 589), (520, 589, 588), (520, 588, 587), (521, 520, 587), (521, 587, 586), (521, 586, 585), (522, 521, 585), (522, 585, 584), (522, 584, 583), (523, 522, 583), (523, 583, 582), (523, 582, 581), (524, 523, 581), (524, 581, 580), (525, 524, 580), (525, 580, 579), (525, 579, 578), (526, 525, 578), (566, 565, 564), (567, 566, 564), (568, 567, 564), (568, 564, 563), (569, 568, 563), (570, 569, 563), (526, 578, 577), (571, 570, 563), (571, 563, 562), (572, 571, 562), (573, 572, 562), (574, 573, 562), (574, 562, 561), (575, 574, 561), (576, 575, 561), (577, 576, 561), (577, 561, 560), (526, 577, 560), (527, 526, 560), (527, 560, 559), (527, 559, 558), (528, 527, 599), (599, 527, 600), (600, 527, 558), (600, 558, 601), (601, 558, 602), (602, 558, 557), (603, 602, 557), (604, 603, 557), (528, 599, 598), (528, 598, 597), (605, 604, 557), (605, 557, 556), (528, 597, 596), (528, 596, 595), (606, 605, 556), (528, 595, 594), (607, 606, 556), (528, 594, 593), (528, 593, 592), (608, 607, 556), (528, 592, 591), (529, 528, 591), (608, 556, 555), (529, 591, 590), (609, 608, 555), (529, 590, 637), (610, 609, 555), (611, 610, 555), (611, 555, 554), (529, 637, 636), (612, 611, 554), (530, 529, 636), (613, 612, 554), (613, 554, 553), (530, 636, 635), (614, 613, 553), (531, 530, 635), (615, 614, 553), (615, 553, 552), (531, 635, 634), (616, 615, 552), (531, 634, 633), (616, 552, 551), (532, 531, 633), (617, 616, 551), (618, 617, 551), (532, 633, 632), (618, 551, 550), (619, 618, 550), (533, 532, 632), (533, 632, 631), (620, 619, 550), (533, 631, 630), (620, 550, 549), (621, 620, 549), (534, 533, 630), (534, 630, 629), (622, 621, 549), (623, 622, 549), (534, 629, 628), (623, 549, 548), (624, 623, 548), (534, 628, 627), (625, 624, 548), (534, 627, 626), (626, 625, 548), (534, 626, 548), (535, 534, 548), (535, 548, 547), (536, 535, 547), (536, 547, 546), (537, 536, 546), (537, 546, 545), (538, 537, 545), (538, 545, 544), (539, 538, 544), (539, 544, 543), (540, 539, 543), (540, 543, 542), (541, 540, 542), (448, 447, 568, 569), (421, 420, 541, 542), (425, 424, 545, 546), (396, 468, 589, 517), (473, 472, 593, 594), (456, 455, 576, 577), (437, 436, 557, 558), (480, 479, 600, 601), (514, 513, 634, 635), (441, 440, 561, 562), (465, 464, 585, 586), (494, 493, 614, 615), (405, 404, 525, 526), (460, 459, 580, 581), (409, 408, 529, 530), (433, 432, 553, 554), (476, 475, 596, 597), (420, 419, 540, 541), (461, 460, 581, 582), (401, 400, 521, 522), (484, 483, 604, 605), (416, 415, 536, 537), (510, 509, 630, 631), (429, 428, 549, 550), (488, 487, 608, 609), (507, 506, 627, 628), (449, 448, 569, 570), (424, 423, 544, 545), (503, 502, 623, 624), (397, 396, 517, 518), (499, 498, 619, 620), (468, 467, 588, 589), (438, 437, 558, 559), (472, 471, 592, 593), (445, 444, 565, 566), (428, 427, 548, 549), (483, 482, 603, 604), (442, 441, 562, 563), (408, 407, 528, 529), (479, 478, 599, 600), (453, 452, 573, 574), (464, 463, 584, 585), (515, 514, 635, 636), (434, 433, 554, 555), (457, 456, 577, 578), (495, 494, 615, 616), (487, 486, 607, 608), (412, 411, 532, 533), (419, 418, 539, 540), (430, 429, 550, 551), (415, 414, 535, 536), (404, 403, 524, 525), (491, 490, 611, 612), (450, 449, 570, 571), (500, 499, 620, 621), (511, 510, 631, 632), (400, 399, 520, 521), (471, 470, 591, 592), (423, 422, 543, 544), (504, 503, 624, 625), (446, 445, 566, 567), (496, 495, 616, 617), (482, 481, 602, 603), (439, 438, 559, 560), (475, 474, 595, 596), (427, 426, 547, 548), (454, 453, 574, 575), (407, 406, 527, 528), (458, 457, 578, 579), (467, 466, 587, 588), (492, 491, 612, 613), (443, 442, 563, 564), (463, 462, 583, 584), (512, 511, 632, 633), (418, 417, 538, 539), (411, 410, 531, 532), (435, 434, 555, 556), (478, 477, 598, 599), (431, 430, 551, 552), (490, 489, 610, 611), (508, 507, 628, 629), (403, 402, 523, 524), (486, 485, 606, 607), (414, 413, 534, 535), (501, 500, 621, 622), (399, 398, 519, 520), (505, 504, 625, 626), (516, 515, 636, 637), (469, 516, 637, 590), (451, 450, 571, 572), (422, 421, 542, 543), (474, 473, 594, 595), (447, 446, 567, 568), (426, 425, 546, 547), (497, 496, 617, 618), (440, 439, 560, 561), (470, 469, 590, 591), (455, 454, 575, 576), (466, 465, 586, 587), (481, 480, 601, 602), (493, 492, 613, 614), (406, 405, 526, 527), (444, 443, 564, 565), (513, 512, 633, 634), (410, 409, 530, 531), (459, 458, 579, 580), (436, 435, 556, 557), (477, 476, 597, 598), (417, 416, 537, 538), (402, 401, 522, 523), (432, 431, 552, 553), (462, 461, 582, 583), (509, 508, 629, 630), (485, 484, 605, 606), (506, 505, 626, 627), (489, 488, 609, 610), (502, 501, 622, 623), (413, 412, 533, 534), (398, 397, 518, 519), (452, 451, 572, 573), (498, 497, 618, 619)])
me_cylinder.polygons.foreach_set('material_index', [0, 0, 0, 0, 0, 0, 0, 0, 0, 0, 0, 0, 0, 0, 0, 0, 0, 0, 0, 0, 0, 0, 0, 0, 0, 0, 0, 0, 0, 0, 0, 0, 0, 0, 0, 0, 0, 0, 0, 0, 0, 0, 0, 0, 0, 0, 0, 0, 0, 0, 0, 0, 0, 0, 0, 0, 0, 0, 0, 0, 0, 0, 0, 0, 0, 0, 0, 0, 0, 0, 0, 0, 0, 0, 0, 0, 0, 0, 0, 0, 0, 0, 0, 0, 0, 0, 0, 0, 0, 0, 0, 0, 0, 0, 0, 0, 0, 0, 0, 0, 0, 0, 0, 0, 0, 0, 0, 0, 0, 0, 0, 0, 0, 0, 0, 0, 0, 0, 0, 0, 0, 0, 0, 0, 0, 0, 0, 0, 0, 0, 0, 0, 0, 0, 0, 0, 0, 0, 0, 0, 0, 0, 0, 0, 0, 0, 0, 0, 0, 0, 0, 0, 0, 0, 0, 0, 0, 0, 0, 0, 0, 0, 0, 0, 0, 0, 0, 0, 0, 0, 0, 0, 0, 0, 0, 0, 0, 0, 0, 0, 0, 0, 0, 0, 0, 0, 0, 0, 0, 0, 0, 0, 0, 0, 0, 0, 0, 0, 0, 0, 0, 0, 0, 0, 0, 0, 0, 0, 0, 0, 0, 0, 0, 0, 0, 0, 0, 0, 0, 0, 0, 0, 0, 0, 0, 0, 0, 0, 0, 0, 0, 0, 0, 0, 0, 0, 0, 0, 0, 0, 0, 0, 0, 0, 0, 0, 0, 0, 0, 0, 0, 0, 0, 0, 0, 0, 0, 0, 0, 0, 0, 0, 0, 0, 0, 0, 0, 0, 0, 0, 0, 0, 0, 0, 0, 0, 0, 0, 0, 0, 0, 0, 0, 0, 0, 0, 0, 0, 0, 0, 0, 0, 0, 0, 0, 0, 0, 0, 0, 0, 0, 0, 0, 0, 0, 0, 0, 0, 0, 0, 0, 0, 0, 0, 0, 0, 0, 0, 0, 0, 0, 0, 0, 0, 0, 0, 0, 0, 0, 0, 0, 0, 0, 0, 0, 0, 0, 0, 0, 0, 0, 0, 0, 0, 0, 0, 0, 0, 0, 0, 0, 0, 0, 0, 0, 0, 0, 0, 0, 0, 0, 0, 0, 0, 0, 1, 1, 1, 1, 1, 1, 1, 1, 1, 1, 1, 1, 1, 1, 1, 1, 1, 1, 1, 1, 1, 1, 1, 1, 1, 1, 1, 1, 1, 1, 1, 1, 1, 1, 1, 1, 1, 1, 1, 1, 1, 1, 1, 1, 1, 1, 1, 1, 1, 1, 1, 1, 1, 1, 1, 1, 1, 1, 1, 1, 1, 1, 1, 1, 1, 1, 1, 1, 1, 1, 1, 1, 1, 1, 1, 1, 1, 1, 1, 1, 1, 1, 1, 1, 1, 1, 1, 1, 1, 1, 1, 1, 1, 1, 1, 1, 1, 1, 1, 1, 1, 1, 1, 1, 1, 1, 1, 1, 1, 1, 1, 1, 1, 1, 1, 1, 1, 1, 1, 1, 1, 1, 1, 1, 1, 1, 1, 1, 1, 1, 1, 1, 1, 1, 1, 1, 1, 1, 1, 1, 1, 1, 1, 1, 1, 1, 1, 1, 1, 1, 1, 1, 1, 1, 1, 1, 1, 1, 1, 1, 1, 1, 1, 1, 1, 1, 1, 1, 1, 1, 1, 1, 1, 1, 1, 1, 1, 1, 1, 1, 1, 1, 1, 1, 1, 1, 1, 1, 1, 1, 1, 1, 1, 1, 1, 1, 1, 1, 1, 1, 1, 1, 1, 1, 1, 1, 1, 1, 1, 1, 1, 1, 1, 1, 1, 1, 1, 1, 1, 1, 1, 1, 1, 1, 1, 1, 1, 1, 1, 1, 1, 1, 1, 1, 1, 1, 1, 1, 1, 1, 1, 1, 1, 1, 1, 1, 1, 1, 1, 1, 1, 1, 1, 1, 1, 1, 1, 1, 1, 1, 1, 1, 1, 1, 1, 1, 1, 1, 1, 1, 1, 1, 1, 1, 1, 1, 1, 1, 1, 1, 1, 1, 1, 1, 1, 1, 1, 1, 1, 1, 1, 1, 1, 1, 1, 1, 1, 1, 1, 1, 1, 1, 1, 1, 1, 1, 1, 1, 1, 1, 1, 1, 1, 1, 1, 1, 1, 1, 1, 1, 1, 1, 1, 1, 1, 1, 1, 1, 1, 1, 1, 1, 1, 1, 1, 1, 1, 1, 1, 1, 1, 1, 1, 1, 1, 1, 1, 1, 1, 1, 1, 1, 1, 1, 1, 1, 1, 1, 1, 1, 1, 1, 1])
me_cylinder.materials.append(mat_material_002)
me_cylinder.materials.append(mat_material_003)
me_cylinder.use_remesh_preserve_volume = False
me_cylinder.use_remesh_preserve_attributes = False
me_cylinder.use_mirror_vertex_groups = False
me_cylinder.update()

# ---- objects
ob_cylinder = bpy.data.objects.new('Cylinder', me_cylinder)

# ---- transforms, parenting, visibility, modifiers, constraints
ob_cylinder.location = (0.0, 0.0, -0.4)
ob_cylinder.scale = (1.25, 1.25, 0.4)
ob_cylinder.lineart.crease_threshold = 0.0

# ---- collection membership
col_collection_1.objects.link(ob_cylinder)

# ---- scene / render settings (as saved in the file)
scene.frame_start = 1; scene.frame_end = 250; scene.frame_set(1)
scene.render.engine = 'CYCLES'
scene.render.resolution_percentage = 50
scene.render.dither_intensity = 0.0
scene.cycles.use_denoising = False
scene.cycles.samples = 128
scene.cycles.sampling_pattern = 'TABULATED_SOBOL'
scene.cycles.use_adaptive_sampling = False
scene.cycles.use_light_tree = False
scene.cycles.blur_glossy = 0.0
scene.cycles.sample_clamp_indirect = 0.0
scene.view_settings.view_transform = 'Standard'
bpy.context.view_layer.update()

# ---- added for rendering (the .blend has no active camera and no usable light): camera, sun
cam_auto = bpy.data.cameras.new('AutoCamera')
cam_auto.lens = 50.0
cam_auto.sensor_width = 36.0
cam_auto.clip_end = 1000.0
ob_auto_camera = bpy.data.objects.new('AutoCamera', cam_auto)
scene.collection.objects.link(ob_auto_camera)
ob_auto_camera.location = (2.55493, -2.81683, 1.65395)
ob_auto_camera.rotation_euler = (1.09748, -7.21219e-08, 0.694738)
scene.camera = ob_auto_camera
light_auto_sun = bpy.data.lights.new('AutoSun', 'SUN')
light_auto_sun.energy = 3.0
light_auto_sun.angle = 0.0523599
ob_auto_sun = bpy.data.objects.new('AutoSun', light_auto_sun)
scene.collection.objects.link(ob_auto_sun)
ob_auto_sun.rotation_euler = (0.872665, 0.174533, 0.523599)
bpy.context.view_layer.update()
